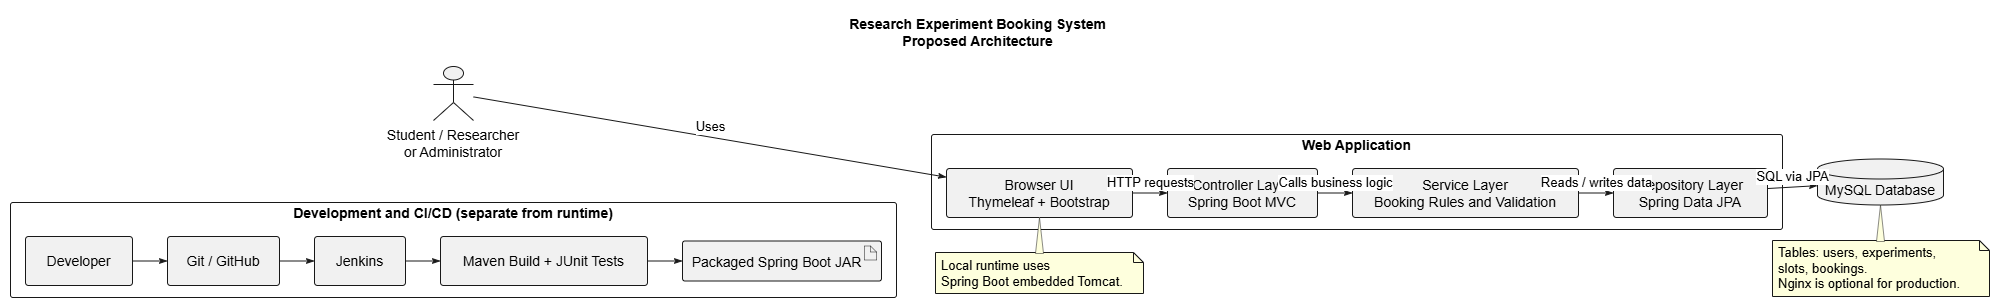

The diagram above was exported from draw.io. Its source (the exported page's mxGraphModel, read from the mxfile embedded in the PNG):
<mxGraphModel dx="2047" dy="906" grid="1" gridSize="10" guides="1" tooltips="1" connect="1" arrows="1" fold="1" page="1" pageScale="1" pageWidth="827" pageHeight="1169" math="0" shadow="0">
  <root>
    <mxCell id="0" />
    <mxCell id="1" parent="0" />
    <UserObject label="" plantUmlData="{&#10;  &quot;data&quot;: &quot; @startuml\ntitle Research Experiment Booking System\\nProposed Architecture\n\nleft to right direction\nskinparam componentStyle rectangle\nskinparam shadowing false\n\nactor \&quot;Student / Researcher\\nor Administrator\&quot; as User\n\nrectangle \&quot;Web Application\&quot; {\n  component \&quot;Browser UI\\nThymeleaf + Bootstrap\&quot; as UI\n  component \&quot;Controller Layer\\nSpring Boot MVC\&quot; as Controller\n  component \&quot;Service Layer\\nBooking Rules and Validation\&quot; as Service\n  component \&quot;Repository Layer\\nSpring Data JPA\&quot; as Repository\n}\n\ndatabase \&quot;MySQL Database\&quot; as DB\n\nUser --&gt; UI : Uses\nUI --&gt; Controller : HTTP requests\nController --&gt; Service : Calls business logic\nService --&gt; Repository : Reads / writes data\nRepository --&gt; DB : SQL via JPA\n\nnote bottom of UI\nLocal runtime uses\nSpring Boot embedded Tomcat.\nend note\n\nrectangle \&quot;Development and CI/CD (separate from runtime)\&quot; {\n  component \&quot;Developer\&quot; as Developer\n  component \&quot;Git / GitHub\&quot; as Git\n  component \&quot;Jenkins\&quot; as Jenkins\n  component \&quot;Maven Build + JUnit Tests\&quot; as Tests\n  artifact \&quot;Packaged Spring Boot JAR\&quot; as JAR\n\n  Developer --&gt; Git\n  Git --&gt; Jenkins\n  Jenkins --&gt; Tests\n  Tests --&gt; JAR\n}\n\nnote bottom of DB\nTables: users, experiments,\nslots, bookings.\nNginx is optional for production.\nend note\n\n@enduml&quot;,&#10;  &quot;config&quot;: null&#10;}" id="5K5Qy2nRObixS8V7M5YH-1">
      <mxCell connectable="0" parent="1" style="group;transparentBounds=1;editIcon=1;lockedGroup=0;groupPadding=10;" vertex="1">
        <mxGeometry as="geometry" />
      </mxCell>
    </UserObject>
    <UserObject label="" plantUmlId="n_0" plantUmlBaseStyle="shape=umlActor;html=1;fillColor=#F1F1F1;strokeColor=#181818;shadow=0;" plantUmlBaseValue="" id="5K5Qy2nRObixS8V7M5YH-2">
      <mxCell parent="5K5Qy2nRObixS8V7M5YH-1" style="shape=umlActor;html=1;fillColor=#F1F1F1;strokeColor=#181818;shadow=0;" vertex="1">
        <mxGeometry height="54" width="40" x="453" y="86" as="geometry" />
      </mxCell>
    </UserObject>
    <UserObject label="Student / Researcher&#10;or Administrator" plantUmlId="cap_1" plantUmlBaseStyle="text;html=1;strokeColor=none;fillColor=none;align=center;verticalAlign=top;fontSize=14;whiteSpace=wrap;part=1;" plantUmlBaseValue="Student / Researcher&#10;or Administrator" id="5K5Qy2nRObixS8V7M5YH-3">
      <mxCell parent="5K5Qy2nRObixS8V7M5YH-2" style="text;html=1;strokeColor=none;fillColor=none;align=center;verticalAlign=top;fontSize=14;whiteSpace=wrap;part=1;" vertex="1">
        <mxGeometry height="22" width="148" x="-54" y="54" as="geometry" />
      </mxCell>
    </UserObject>
    <UserObject label="MySQL Database" plantUmlId="n_2" plantUmlBaseStyle="shape=cylinder3;size=10;boundedLbl=1;backgroundOutline=1;fillColor=#F1F1F1;strokeColor=#181818;fontSize=14;whiteSpace=wrap;shadow=0;" plantUmlBaseValue="MySQL Database" id="5K5Qy2nRObixS8V7M5YH-4">
      <mxCell parent="5K5Qy2nRObixS8V7M5YH-1" style="shape=cylinder3;size=10;boundedLbl=1;backgroundOutline=1;fillColor=#F1F1F1;strokeColor=#181818;fontSize=14;whiteSpace=wrap;shadow=0;" vertex="1">
        <mxGeometry height="46" width="126" x="1837" y="178.5" as="geometry" />
      </mxCell>
    </UserObject>
    <UserObject label="Web Application" plantUmlId="c_3" plantUmlBaseStyle="rounded=1;absoluteArcSize=1;arcSize=5;fillColor=none;strokeColor=#181818;verticalAlign=top;align=center;spacingTop=-4;fontSize=14;fontStyle=1;whiteSpace=wrap;shadow=0;" plantUmlBaseValue="Web Application" id="5K5Qy2nRObixS8V7M5YH-5">
      <mxCell parent="5K5Qy2nRObixS8V7M5YH-1" style="rounded=1;absoluteArcSize=1;arcSize=5;fillColor=none;strokeColor=#181818;verticalAlign=top;align=center;spacingTop=-4;fontSize=14;fontStyle=1;whiteSpace=wrap;shadow=0;" vertex="1">
        <mxGeometry height="95" width="851" x="951" y="154" as="geometry" />
      </mxCell>
    </UserObject>
    <UserObject label="Browser UI&#10;Thymeleaf + Bootstrap" plantUmlId="n_4" plantUmlBaseStyle="rounded=1;absoluteArcSize=1;arcSize=6;fillColor=#F1F1F1;strokeColor=#181818;fontSize=14;whiteSpace=wrap;shadow=0;" plantUmlBaseValue="Browser UI&#10;Thymeleaf + Bootstrap" id="5K5Qy2nRObixS8V7M5YH-6">
      <mxCell parent="5K5Qy2nRObixS8V7M5YH-5" style="rounded=1;absoluteArcSize=1;arcSize=6;fillColor=#F1F1F1;strokeColor=#181818;fontSize=14;whiteSpace=wrap;shadow=0;" vertex="1">
        <mxGeometry height="49" width="186" x="15" y="34" as="geometry" />
      </mxCell>
    </UserObject>
    <UserObject label="Controller Layer&#10;Spring Boot MVC" plantUmlId="n_5" plantUmlBaseStyle="rounded=1;absoluteArcSize=1;arcSize=6;fillColor=#F1F1F1;strokeColor=#181818;fontSize=14;whiteSpace=wrap;shadow=0;" plantUmlBaseValue="Controller Layer&#10;Spring Boot MVC" id="5K5Qy2nRObixS8V7M5YH-7">
      <mxCell parent="5K5Qy2nRObixS8V7M5YH-5" style="rounded=1;absoluteArcSize=1;arcSize=6;fillColor=#F1F1F1;strokeColor=#181818;fontSize=14;whiteSpace=wrap;shadow=0;" vertex="1">
        <mxGeometry height="49" width="150" x="236" y="34" as="geometry" />
      </mxCell>
    </UserObject>
    <UserObject label="Service Layer&#10;Booking Rules and Validation" plantUmlId="n_6" plantUmlBaseStyle="rounded=1;absoluteArcSize=1;arcSize=6;fillColor=#F1F1F1;strokeColor=#181818;fontSize=14;whiteSpace=wrap;shadow=0;" plantUmlBaseValue="Service Layer&#10;Booking Rules and Validation" id="5K5Qy2nRObixS8V7M5YH-8">
      <mxCell parent="5K5Qy2nRObixS8V7M5YH-5" style="rounded=1;absoluteArcSize=1;arcSize=6;fillColor=#F1F1F1;strokeColor=#181818;fontSize=14;whiteSpace=wrap;shadow=0;" vertex="1">
        <mxGeometry height="49" width="226" x="421" y="34" as="geometry" />
      </mxCell>
    </UserObject>
    <UserObject label="Repository Layer&#10;Spring Data JPA" plantUmlId="n_7" plantUmlBaseStyle="rounded=1;absoluteArcSize=1;arcSize=6;fillColor=#F1F1F1;strokeColor=#181818;fontSize=14;whiteSpace=wrap;shadow=0;" plantUmlBaseValue="Repository Layer&#10;Spring Data JPA" id="5K5Qy2nRObixS8V7M5YH-9">
      <mxCell parent="5K5Qy2nRObixS8V7M5YH-5" style="rounded=1;absoluteArcSize=1;arcSize=6;fillColor=#F1F1F1;strokeColor=#181818;fontSize=14;whiteSpace=wrap;shadow=0;" vertex="1">
        <mxGeometry height="49" width="154" x="682" y="34" as="geometry" />
      </mxCell>
    </UserObject>
    <UserObject label="HTTP requests" plantUmlId="e_16" plantUmlBaseStyle="strokeColor=#181818;fontColor=#000000;fontSize=13;html=1;labelBackgroundColor=#FFFFFF;verticalAlign=bottom;endArrow=classicThin;endFill=1;curved=0;rounded=0;endSize=6;sourcePerimeterSpacing=0;targetPerimeterSpacing=0;" plantUmlBaseValue="HTTP requests" id="5K5Qy2nRObixS8V7M5YH-18">
      <mxCell edge="1" parent="5K5Qy2nRObixS8V7M5YH-5" source="5K5Qy2nRObixS8V7M5YH-6" style="strokeColor=#181818;fontColor=#000000;fontSize=13;html=1;labelBackgroundColor=#FFFFFF;verticalAlign=bottom;endArrow=classicThin;endFill=1;curved=0;rounded=0;endSize=6;sourcePerimeterSpacing=0;targetPerimeterSpacing=0;" target="5K5Qy2nRObixS8V7M5YH-7">
        <mxGeometry relative="1" as="geometry" />
      </mxCell>
    </UserObject>
    <UserObject label="Calls business logic" plantUmlId="e_17" plantUmlBaseStyle="strokeColor=#181818;fontColor=#000000;fontSize=13;html=1;labelBackgroundColor=#FFFFFF;verticalAlign=bottom;endArrow=classicThin;endFill=1;curved=0;rounded=0;endSize=6;sourcePerimeterSpacing=0;targetPerimeterSpacing=0;" plantUmlBaseValue="Calls business logic" id="5K5Qy2nRObixS8V7M5YH-19">
      <mxCell edge="1" parent="5K5Qy2nRObixS8V7M5YH-5" source="5K5Qy2nRObixS8V7M5YH-7" style="strokeColor=#181818;fontColor=#000000;fontSize=13;html=1;labelBackgroundColor=#FFFFFF;verticalAlign=bottom;endArrow=classicThin;endFill=1;curved=0;rounded=0;endSize=6;sourcePerimeterSpacing=0;targetPerimeterSpacing=0;" target="5K5Qy2nRObixS8V7M5YH-8">
        <mxGeometry relative="1" as="geometry" />
      </mxCell>
    </UserObject>
    <UserObject label="Reads / writes data" plantUmlId="e_18" plantUmlBaseStyle="strokeColor=#181818;fontColor=#000000;fontSize=13;html=1;labelBackgroundColor=#FFFFFF;verticalAlign=bottom;endArrow=classicThin;endFill=1;curved=0;rounded=0;endSize=6;sourcePerimeterSpacing=0;targetPerimeterSpacing=0;" plantUmlBaseValue="Reads / writes data" id="5K5Qy2nRObixS8V7M5YH-20">
      <mxCell edge="1" parent="5K5Qy2nRObixS8V7M5YH-5" source="5K5Qy2nRObixS8V7M5YH-8" style="strokeColor=#181818;fontColor=#000000;fontSize=13;html=1;labelBackgroundColor=#FFFFFF;verticalAlign=bottom;endArrow=classicThin;endFill=1;curved=0;rounded=0;endSize=6;sourcePerimeterSpacing=0;targetPerimeterSpacing=0;" target="5K5Qy2nRObixS8V7M5YH-9">
        <mxGeometry relative="1" as="geometry" />
      </mxCell>
    </UserObject>
    <UserObject label="Development and CI/CD (separate from runtime)" plantUmlId="c_8" plantUmlBaseStyle="rounded=1;absoluteArcSize=1;arcSize=5;fillColor=none;strokeColor=#181818;verticalAlign=top;align=center;spacingTop=-4;fontSize=14;fontStyle=1;whiteSpace=wrap;shadow=0;" plantUmlBaseValue="Development and CI/CD (separate from runtime)" id="5K5Qy2nRObixS8V7M5YH-10">
      <mxCell parent="5K5Qy2nRObixS8V7M5YH-1" style="rounded=1;absoluteArcSize=1;arcSize=5;fillColor=none;strokeColor=#181818;verticalAlign=top;align=center;spacingTop=-4;fontSize=14;fontStyle=1;whiteSpace=wrap;shadow=0;" vertex="1">
        <mxGeometry height="95" width="886" x="30" y="222" as="geometry" />
      </mxCell>
    </UserObject>
    <UserObject label="Developer" plantUmlId="n_9" plantUmlBaseStyle="rounded=1;absoluteArcSize=1;arcSize=6;fillColor=#F1F1F1;strokeColor=#181818;fontSize=14;whiteSpace=wrap;shadow=0;" plantUmlBaseValue="Developer" id="5K5Qy2nRObixS8V7M5YH-11">
      <mxCell parent="5K5Qy2nRObixS8V7M5YH-10" style="rounded=1;absoluteArcSize=1;arcSize=6;fillColor=#F1F1F1;strokeColor=#181818;fontSize=14;whiteSpace=wrap;shadow=0;" vertex="1">
        <mxGeometry height="49" width="107" x="15" y="34" as="geometry" />
      </mxCell>
    </UserObject>
    <UserObject label="Git / GitHub" plantUmlId="n_10" plantUmlBaseStyle="rounded=1;absoluteArcSize=1;arcSize=6;fillColor=#F1F1F1;strokeColor=#181818;fontSize=14;whiteSpace=wrap;shadow=0;" plantUmlBaseValue="Git / GitHub" id="5K5Qy2nRObixS8V7M5YH-12">
      <mxCell parent="5K5Qy2nRObixS8V7M5YH-10" style="rounded=1;absoluteArcSize=1;arcSize=6;fillColor=#F1F1F1;strokeColor=#181818;fontSize=14;whiteSpace=wrap;shadow=0;" vertex="1">
        <mxGeometry height="49" width="112" x="157" y="34" as="geometry" />
      </mxCell>
    </UserObject>
    <UserObject label="Jenkins" plantUmlId="n_11" plantUmlBaseStyle="rounded=1;absoluteArcSize=1;arcSize=6;fillColor=#F1F1F1;strokeColor=#181818;fontSize=14;whiteSpace=wrap;shadow=0;" plantUmlBaseValue="Jenkins" id="5K5Qy2nRObixS8V7M5YH-13">
      <mxCell parent="5K5Qy2nRObixS8V7M5YH-10" style="rounded=1;absoluteArcSize=1;arcSize=6;fillColor=#F1F1F1;strokeColor=#181818;fontSize=14;whiteSpace=wrap;shadow=0;" vertex="1">
        <mxGeometry height="49" width="91" x="304" y="34" as="geometry" />
      </mxCell>
    </UserObject>
    <UserObject label="Maven Build + JUnit Tests" plantUmlId="n_12" plantUmlBaseStyle="rounded=1;absoluteArcSize=1;arcSize=6;fillColor=#F1F1F1;strokeColor=#181818;fontSize=14;whiteSpace=wrap;shadow=0;" plantUmlBaseValue="Maven Build + JUnit Tests" id="5K5Qy2nRObixS8V7M5YH-14">
      <mxCell parent="5K5Qy2nRObixS8V7M5YH-10" style="rounded=1;absoluteArcSize=1;arcSize=6;fillColor=#F1F1F1;strokeColor=#181818;fontSize=14;whiteSpace=wrap;shadow=0;" vertex="1">
        <mxGeometry height="49" width="207" x="430" y="34" as="geometry" />
      </mxCell>
    </UserObject>
    <UserObject label="Packaged Spring Boot JAR" plantUmlId="n_13" plantUmlBaseStyle="rounded=1;absoluteArcSize=1;arcSize=5;fillColor=#F1F1F1;strokeColor=#181818;fontSize=14;whiteSpace=wrap;spacingRight=10;spacingTop=2;shadow=0;" plantUmlBaseValue="Packaged Spring Boot JAR" id="5K5Qy2nRObixS8V7M5YH-15">
      <mxCell parent="5K5Qy2nRObixS8V7M5YH-10" style="rounded=1;absoluteArcSize=1;arcSize=5;fillColor=#F1F1F1;strokeColor=#181818;fontSize=14;whiteSpace=wrap;spacingRight=10;spacingTop=2;shadow=0;" vertex="1">
        <mxGeometry height="40" width="199" x="672" y="38.5" as="geometry" />
      </mxCell>
    </UserObject>
    <UserObject label="" plantUmlId="ci_14" plantUmlBaseStyle="shape=note;size=6;fillColor=#F1F1F1;strokeColor=#181818;strokeWidth=0.5;part=1;shadow=0;" plantUmlBaseValue="" id="5K5Qy2nRObixS8V7M5YH-16">
      <mxCell parent="5K5Qy2nRObixS8V7M5YH-15" style="shape=note;size=6;fillColor=#F1F1F1;strokeColor=#181818;strokeWidth=0.5;part=1;shadow=0;" vertex="1">
        <mxGeometry height="14" relative="1" width="12" x="1" as="geometry">
          <mxPoint x="-17" y="5" as="offset" />
        </mxGeometry>
      </mxCell>
    </UserObject>
    <UserObject label="" plantUmlId="e_20" plantUmlBaseStyle="strokeColor=#181818;fontColor=#000000;fontSize=13;html=1;endArrow=classicThin;endFill=1;curved=0;rounded=0;endSize=6;sourcePerimeterSpacing=0;targetPerimeterSpacing=0;" plantUmlBaseValue="" id="5K5Qy2nRObixS8V7M5YH-22">
      <mxCell edge="1" parent="5K5Qy2nRObixS8V7M5YH-10" source="5K5Qy2nRObixS8V7M5YH-11" style="strokeColor=#181818;fontColor=#000000;fontSize=13;html=1;endArrow=classicThin;endFill=1;curved=0;rounded=0;endSize=6;sourcePerimeterSpacing=0;targetPerimeterSpacing=0;" target="5K5Qy2nRObixS8V7M5YH-12">
        <mxGeometry relative="1" as="geometry" />
      </mxCell>
    </UserObject>
    <UserObject label="" plantUmlId="e_21" plantUmlBaseStyle="strokeColor=#181818;fontColor=#000000;fontSize=13;html=1;endArrow=classicThin;endFill=1;curved=0;rounded=0;endSize=6;sourcePerimeterSpacing=0;targetPerimeterSpacing=0;" plantUmlBaseValue="" id="5K5Qy2nRObixS8V7M5YH-23">
      <mxCell edge="1" parent="5K5Qy2nRObixS8V7M5YH-10" source="5K5Qy2nRObixS8V7M5YH-12" style="strokeColor=#181818;fontColor=#000000;fontSize=13;html=1;endArrow=classicThin;endFill=1;curved=0;rounded=0;endSize=6;sourcePerimeterSpacing=0;targetPerimeterSpacing=0;" target="5K5Qy2nRObixS8V7M5YH-13">
        <mxGeometry relative="1" as="geometry" />
      </mxCell>
    </UserObject>
    <UserObject label="" plantUmlId="e_22" plantUmlBaseStyle="strokeColor=#181818;fontColor=#000000;fontSize=13;html=1;endArrow=classicThin;endFill=1;curved=0;rounded=0;endSize=6;sourcePerimeterSpacing=0;targetPerimeterSpacing=0;" plantUmlBaseValue="" id="5K5Qy2nRObixS8V7M5YH-24">
      <mxCell edge="1" parent="5K5Qy2nRObixS8V7M5YH-10" source="5K5Qy2nRObixS8V7M5YH-13" style="strokeColor=#181818;fontColor=#000000;fontSize=13;html=1;endArrow=classicThin;endFill=1;curved=0;rounded=0;endSize=6;sourcePerimeterSpacing=0;targetPerimeterSpacing=0;" target="5K5Qy2nRObixS8V7M5YH-14">
        <mxGeometry relative="1" as="geometry" />
      </mxCell>
    </UserObject>
    <UserObject label="" plantUmlId="e_23" plantUmlBaseStyle="strokeColor=#181818;fontColor=#000000;fontSize=13;html=1;endArrow=classicThin;endFill=1;curved=0;rounded=0;endSize=6;sourcePerimeterSpacing=0;targetPerimeterSpacing=0;" plantUmlBaseValue="" id="5K5Qy2nRObixS8V7M5YH-25">
      <mxCell edge="1" parent="5K5Qy2nRObixS8V7M5YH-10" source="5K5Qy2nRObixS8V7M5YH-14" style="strokeColor=#181818;fontColor=#000000;fontSize=13;html=1;endArrow=classicThin;endFill=1;curved=0;rounded=0;endSize=6;sourcePerimeterSpacing=0;targetPerimeterSpacing=0;" target="5K5Qy2nRObixS8V7M5YH-15">
        <mxGeometry relative="1" as="geometry" />
      </mxCell>
    </UserObject>
    <UserObject label="Uses" plantUmlId="e_15" plantUmlBaseStyle="strokeColor=#181818;fontColor=#000000;fontSize=13;html=1;labelBackgroundColor=#FFFFFF;verticalAlign=bottom;endArrow=classicThin;endFill=1;curved=0;rounded=0;endSize=6;sourcePerimeterSpacing=0;targetPerimeterSpacing=0;" plantUmlBaseValue="Uses" id="5K5Qy2nRObixS8V7M5YH-17">
      <mxCell edge="1" parent="5K5Qy2nRObixS8V7M5YH-1" source="5K5Qy2nRObixS8V7M5YH-2" style="strokeColor=#181818;fontColor=#000000;fontSize=13;html=1;labelBackgroundColor=#FFFFFF;verticalAlign=bottom;endArrow=classicThin;endFill=1;curved=0;rounded=0;endSize=6;sourcePerimeterSpacing=0;targetPerimeterSpacing=0;" target="5K5Qy2nRObixS8V7M5YH-6">
        <mxGeometry relative="1" as="geometry" />
      </mxCell>
    </UserObject>
    <UserObject label="SQL via JPA" plantUmlId="e_19" plantUmlBaseStyle="strokeColor=#181818;fontColor=#000000;fontSize=13;html=1;labelBackgroundColor=#FFFFFF;verticalAlign=bottom;endArrow=classicThin;endFill=1;curved=0;rounded=0;endSize=6;sourcePerimeterSpacing=0;targetPerimeterSpacing=0;" plantUmlBaseValue="SQL via JPA" id="5K5Qy2nRObixS8V7M5YH-21">
      <mxCell edge="1" parent="5K5Qy2nRObixS8V7M5YH-1" source="5K5Qy2nRObixS8V7M5YH-9" style="strokeColor=#181818;fontColor=#000000;fontSize=13;html=1;labelBackgroundColor=#FFFFFF;verticalAlign=bottom;endArrow=classicThin;endFill=1;curved=0;rounded=0;endSize=6;sourcePerimeterSpacing=0;targetPerimeterSpacing=0;" target="5K5Qy2nRObixS8V7M5YH-4">
        <mxGeometry relative="1" as="geometry" />
      </mxCell>
    </UserObject>
    <UserObject label="Local runtime uses&#10;Spring Boot embedded Tomcat." plantUmlId="note_24" plantUmlBaseStyle="shape=note;size=10;fillColor=#FEFFDD;strokeColor=#181818;fontSize=13;whiteSpace=wrap;align=left;spacingLeft=4;shadow=0;" plantUmlBaseValue="Local runtime uses&#10;Spring Boot embedded Tomcat." id="5K5Qy2nRObixS8V7M5YH-26">
      <mxCell parent="5K5Qy2nRObixS8V7M5YH-1" style="shape=note;size=10;fillColor=#FEFFDD;strokeColor=#181818;fontSize=13;whiteSpace=wrap;align=left;spacingLeft=4;shadow=0;" vertex="1">
        <mxGeometry height="41" width="208" x="955" y="272" as="geometry" />
      </mxCell>
    </UserObject>
    <UserObject label="" plantUmlId="noteptr_25" plantUmlBaseStyle="shape=triangle;fillColor=#FEFFDD;strokeColor=#181818;strokeWidth=0.5;shadow=0;direction=north;part=1;" plantUmlBaseValue="" id="5K5Qy2nRObixS8V7M5YH-27">
      <mxCell parent="5K5Qy2nRObixS8V7M5YH-26" style="shape=triangle;fillColor=#FEFFDD;strokeColor=#181818;strokeWidth=0.5;shadow=0;direction=north;part=1;" vertex="1">
        <mxGeometry height="36" width="8" x="100" y="-35" as="geometry" />
      </mxCell>
    </UserObject>
    <UserObject label="Tables: users, experiments,&#10;slots, bookings.&#10;Nginx is optional for production." plantUmlId="note_26" plantUmlBaseStyle="shape=note;size=10;fillColor=#FEFFDD;strokeColor=#181818;fontSize=13;whiteSpace=wrap;align=left;spacingLeft=4;shadow=0;" plantUmlBaseValue="Tables: users, experiments,&#10;slots, bookings.&#10;Nginx is optional for production." id="5K5Qy2nRObixS8V7M5YH-28">
      <mxCell parent="5K5Qy2nRObixS8V7M5YH-1" style="shape=note;size=10;fillColor=#FEFFDD;strokeColor=#181818;fontSize=13;whiteSpace=wrap;align=left;spacingLeft=4;shadow=0;" vertex="1">
        <mxGeometry height="56" width="217" x="1792" y="260" as="geometry" />
      </mxCell>
    </UserObject>
    <UserObject label="" plantUmlId="noteptr_27" plantUmlBaseStyle="shape=triangle;fillColor=#FEFFDD;strokeColor=#181818;strokeWidth=0.5;shadow=0;direction=north;part=1;" plantUmlBaseValue="" id="5K5Qy2nRObixS8V7M5YH-29">
      <mxCell parent="5K5Qy2nRObixS8V7M5YH-28" style="shape=triangle;fillColor=#FEFFDD;strokeColor=#181818;strokeWidth=0.5;shadow=0;direction=north;part=1;" vertex="1">
        <mxGeometry height="36.5" width="8" x="104" y="-35.5" as="geometry" />
      </mxCell>
    </UserObject>
    <UserObject label="Research Experiment Booking System&#10;Proposed Architecture" plantUmlId="title_28" plantUmlBaseStyle="text;html=1;fillColor=none;strokeColor=none;fontSize=14;fontStyle=1;fontColor=#000000;align=center;verticalAlign=middle;" plantUmlBaseValue="Research Experiment Booking System&#10;Proposed Architecture" id="5K5Qy2nRObixS8V7M5YH-30">
      <mxCell parent="5K5Qy2nRObixS8V7M5YH-1" style="text;html=1;fillColor=none;strokeColor=none;fontSize=14;fontStyle=1;fontColor=#000000;align=center;verticalAlign=middle;" vertex="1">
        <mxGeometry height="44" width="280" x="857" y="30" as="geometry" />
      </mxCell>
    </UserObject>
  </root>
</mxGraphModel>